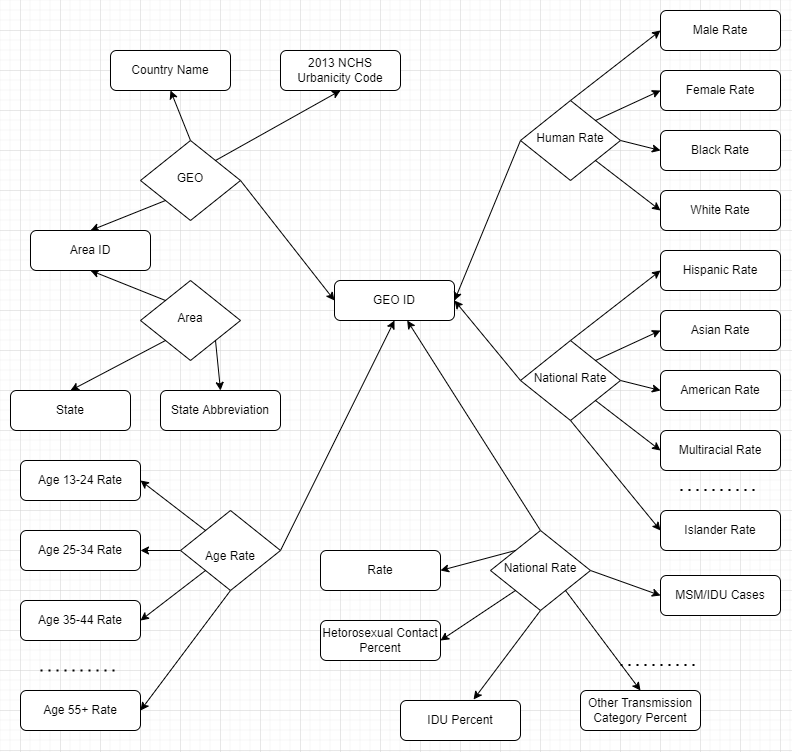

The diagram above was exported from draw.io. Its source (the exported page's mxGraphModel, read from the mxfile embedded in the PNG):
<mxGraphModel dx="1240" dy="790" grid="1" gridSize="10" guides="1" tooltips="1" connect="1" arrows="1" fold="1" page="1" pageScale="1" pageWidth="827" pageHeight="1169" math="0" shadow="0">
  <root>
    <mxCell id="WIyWlLk6GJQsqaUBKTNV-0" />
    <mxCell id="WIyWlLk6GJQsqaUBKTNV-1" parent="WIyWlLk6GJQsqaUBKTNV-0" />
    <mxCell id="WIyWlLk6GJQsqaUBKTNV-3" value="GEO ID" style="rounded=1;whiteSpace=wrap;html=1;fontSize=12;glass=0;strokeWidth=1;shadow=0;" parent="WIyWlLk6GJQsqaUBKTNV-1" vertex="1">
      <mxGeometry x="354" y="290" width="120" height="40" as="geometry" />
    </mxCell>
    <mxCell id="fs1wBmDd4Zx_q7scEAWd-0" style="edgeStyle=none;rounded=0;orthogonalLoop=1;jettySize=auto;html=1;exitX=0.5;exitY=0;exitDx=0;exitDy=0;entryX=0.5;entryY=1;entryDx=0;entryDy=0;" edge="1" parent="WIyWlLk6GJQsqaUBKTNV-1" source="WIyWlLk6GJQsqaUBKTNV-6" target="WIyWlLk6GJQsqaUBKTNV-7">
      <mxGeometry relative="1" as="geometry" />
    </mxCell>
    <mxCell id="fs1wBmDd4Zx_q7scEAWd-3" style="edgeStyle=none;rounded=0;orthogonalLoop=1;jettySize=auto;html=1;exitX=1;exitY=0;exitDx=0;exitDy=0;entryX=0.5;entryY=1;entryDx=0;entryDy=0;" edge="1" parent="WIyWlLk6GJQsqaUBKTNV-1" source="WIyWlLk6GJQsqaUBKTNV-6" target="fs1wBmDd4Zx_q7scEAWd-2">
      <mxGeometry relative="1" as="geometry" />
    </mxCell>
    <mxCell id="fs1wBmDd4Zx_q7scEAWd-5" style="edgeStyle=none;rounded=0;orthogonalLoop=1;jettySize=auto;html=1;exitX=0;exitY=1;exitDx=0;exitDy=0;entryX=0.5;entryY=0;entryDx=0;entryDy=0;" edge="1" parent="WIyWlLk6GJQsqaUBKTNV-1" source="WIyWlLk6GJQsqaUBKTNV-6" target="fs1wBmDd4Zx_q7scEAWd-4">
      <mxGeometry relative="1" as="geometry" />
    </mxCell>
    <mxCell id="fs1wBmDd4Zx_q7scEAWd-13" style="edgeStyle=none;rounded=0;orthogonalLoop=1;jettySize=auto;html=1;exitX=1;exitY=0.5;exitDx=0;exitDy=0;entryX=0;entryY=0.5;entryDx=0;entryDy=0;" edge="1" parent="WIyWlLk6GJQsqaUBKTNV-1" source="WIyWlLk6GJQsqaUBKTNV-6" target="WIyWlLk6GJQsqaUBKTNV-3">
      <mxGeometry relative="1" as="geometry" />
    </mxCell>
    <mxCell id="WIyWlLk6GJQsqaUBKTNV-6" value="GEO" style="rhombus;whiteSpace=wrap;html=1;shadow=0;fontFamily=Helvetica;fontSize=12;align=center;strokeWidth=1;spacing=6;spacingTop=-4;" parent="WIyWlLk6GJQsqaUBKTNV-1" vertex="1">
      <mxGeometry x="160" y="150" width="100" height="80" as="geometry" />
    </mxCell>
    <mxCell id="WIyWlLk6GJQsqaUBKTNV-7" value="Country Name" style="rounded=1;whiteSpace=wrap;html=1;fontSize=12;glass=0;strokeWidth=1;shadow=0;" parent="WIyWlLk6GJQsqaUBKTNV-1" vertex="1">
      <mxGeometry x="130" y="60" width="120" height="40" as="geometry" />
    </mxCell>
    <mxCell id="fs1wBmDd4Zx_q7scEAWd-6" style="edgeStyle=none;rounded=0;orthogonalLoop=1;jettySize=auto;html=1;exitX=1;exitY=1;exitDx=0;exitDy=0;entryX=0.5;entryY=0;entryDx=0;entryDy=0;" edge="1" parent="WIyWlLk6GJQsqaUBKTNV-1" source="WIyWlLk6GJQsqaUBKTNV-10" target="WIyWlLk6GJQsqaUBKTNV-12">
      <mxGeometry relative="1" as="geometry" />
    </mxCell>
    <mxCell id="fs1wBmDd4Zx_q7scEAWd-7" style="edgeStyle=none;rounded=0;orthogonalLoop=1;jettySize=auto;html=1;exitX=0;exitY=1;exitDx=0;exitDy=0;entryX=0.5;entryY=0;entryDx=0;entryDy=0;" edge="1" parent="WIyWlLk6GJQsqaUBKTNV-1" source="WIyWlLk6GJQsqaUBKTNV-10" target="WIyWlLk6GJQsqaUBKTNV-11">
      <mxGeometry relative="1" as="geometry" />
    </mxCell>
    <mxCell id="fs1wBmDd4Zx_q7scEAWd-9" style="edgeStyle=none;rounded=0;orthogonalLoop=1;jettySize=auto;html=1;exitX=0;exitY=0;exitDx=0;exitDy=0;entryX=0.5;entryY=1;entryDx=0;entryDy=0;" edge="1" parent="WIyWlLk6GJQsqaUBKTNV-1" source="WIyWlLk6GJQsqaUBKTNV-10" target="fs1wBmDd4Zx_q7scEAWd-4">
      <mxGeometry relative="1" as="geometry" />
    </mxCell>
    <mxCell id="WIyWlLk6GJQsqaUBKTNV-10" value="Area" style="rhombus;whiteSpace=wrap;html=1;shadow=0;fontFamily=Helvetica;fontSize=12;align=center;strokeWidth=1;spacing=6;spacingTop=-4;" parent="WIyWlLk6GJQsqaUBKTNV-1" vertex="1">
      <mxGeometry x="160" y="290" width="100" height="80" as="geometry" />
    </mxCell>
    <mxCell id="WIyWlLk6GJQsqaUBKTNV-11" value="State" style="rounded=1;whiteSpace=wrap;html=1;fontSize=12;glass=0;strokeWidth=1;shadow=0;" parent="WIyWlLk6GJQsqaUBKTNV-1" vertex="1">
      <mxGeometry x="30" y="400" width="120" height="40" as="geometry" />
    </mxCell>
    <mxCell id="WIyWlLk6GJQsqaUBKTNV-12" value="State Abbreviation" style="rounded=1;whiteSpace=wrap;html=1;fontSize=12;glass=0;strokeWidth=1;shadow=0;" parent="WIyWlLk6GJQsqaUBKTNV-1" vertex="1">
      <mxGeometry x="180" y="400" width="120" height="40" as="geometry" />
    </mxCell>
    <mxCell id="fs1wBmDd4Zx_q7scEAWd-2" value="&lt;span style=&quot;text-align: left;&quot;&gt;2013 NCHS Urbanicity Code&lt;/span&gt;" style="rounded=1;whiteSpace=wrap;html=1;fontSize=12;glass=0;strokeWidth=1;shadow=0;" vertex="1" parent="WIyWlLk6GJQsqaUBKTNV-1">
      <mxGeometry x="300" y="60" width="120" height="40" as="geometry" />
    </mxCell>
    <mxCell id="fs1wBmDd4Zx_q7scEAWd-4" value="&lt;span style=&quot;text-align: left;&quot;&gt;Area ID&lt;/span&gt;" style="rounded=1;whiteSpace=wrap;html=1;fontSize=12;glass=0;strokeWidth=1;shadow=0;" vertex="1" parent="WIyWlLk6GJQsqaUBKTNV-1">
      <mxGeometry x="50" y="240" width="120" height="40" as="geometry" />
    </mxCell>
    <mxCell id="fs1wBmDd4Zx_q7scEAWd-14" style="edgeStyle=none;rounded=0;orthogonalLoop=1;jettySize=auto;html=1;exitX=0;exitY=0.5;exitDx=0;exitDy=0;entryX=1;entryY=0.5;entryDx=0;entryDy=0;" edge="1" parent="WIyWlLk6GJQsqaUBKTNV-1" source="fs1wBmDd4Zx_q7scEAWd-10" target="WIyWlLk6GJQsqaUBKTNV-3">
      <mxGeometry relative="1" as="geometry" />
    </mxCell>
    <mxCell id="fs1wBmDd4Zx_q7scEAWd-21" style="edgeStyle=none;rounded=0;orthogonalLoop=1;jettySize=auto;html=1;exitX=0.5;exitY=0;exitDx=0;exitDy=0;entryX=0;entryY=0.5;entryDx=0;entryDy=0;" edge="1" parent="WIyWlLk6GJQsqaUBKTNV-1" source="fs1wBmDd4Zx_q7scEAWd-10" target="fs1wBmDd4Zx_q7scEAWd-15">
      <mxGeometry relative="1" as="geometry" />
    </mxCell>
    <mxCell id="fs1wBmDd4Zx_q7scEAWd-22" style="edgeStyle=none;rounded=0;orthogonalLoop=1;jettySize=auto;html=1;exitX=1;exitY=0;exitDx=0;exitDy=0;entryX=0;entryY=0.5;entryDx=0;entryDy=0;" edge="1" parent="WIyWlLk6GJQsqaUBKTNV-1" source="fs1wBmDd4Zx_q7scEAWd-10" target="fs1wBmDd4Zx_q7scEAWd-16">
      <mxGeometry relative="1" as="geometry" />
    </mxCell>
    <mxCell id="fs1wBmDd4Zx_q7scEAWd-23" style="edgeStyle=none;rounded=0;orthogonalLoop=1;jettySize=auto;html=1;exitX=1;exitY=0.5;exitDx=0;exitDy=0;entryX=0;entryY=0.5;entryDx=0;entryDy=0;" edge="1" parent="WIyWlLk6GJQsqaUBKTNV-1" source="fs1wBmDd4Zx_q7scEAWd-10" target="fs1wBmDd4Zx_q7scEAWd-17">
      <mxGeometry relative="1" as="geometry" />
    </mxCell>
    <mxCell id="fs1wBmDd4Zx_q7scEAWd-24" style="edgeStyle=none;rounded=0;orthogonalLoop=1;jettySize=auto;html=1;exitX=1;exitY=1;exitDx=0;exitDy=0;entryX=0;entryY=0.5;entryDx=0;entryDy=0;" edge="1" parent="WIyWlLk6GJQsqaUBKTNV-1" source="fs1wBmDd4Zx_q7scEAWd-10" target="fs1wBmDd4Zx_q7scEAWd-18">
      <mxGeometry relative="1" as="geometry" />
    </mxCell>
    <mxCell id="fs1wBmDd4Zx_q7scEAWd-10" value="Human Rate" style="rhombus;whiteSpace=wrap;html=1;shadow=0;fontFamily=Helvetica;fontSize=12;align=center;strokeWidth=1;spacing=6;spacingTop=-4;" vertex="1" parent="WIyWlLk6GJQsqaUBKTNV-1">
      <mxGeometry x="540" y="110" width="100" height="80" as="geometry" />
    </mxCell>
    <mxCell id="fs1wBmDd4Zx_q7scEAWd-15" value="&lt;span style=&quot;text-align: left;&quot;&gt;Male Rate&lt;/span&gt;" style="rounded=1;whiteSpace=wrap;html=1;fontSize=12;glass=0;strokeWidth=1;shadow=0;" vertex="1" parent="WIyWlLk6GJQsqaUBKTNV-1">
      <mxGeometry x="680" y="20" width="120" height="40" as="geometry" />
    </mxCell>
    <mxCell id="fs1wBmDd4Zx_q7scEAWd-16" value="&lt;span style=&quot;text-align: left;&quot;&gt;Female Rate&lt;/span&gt;" style="rounded=1;whiteSpace=wrap;html=1;fontSize=12;glass=0;strokeWidth=1;shadow=0;" vertex="1" parent="WIyWlLk6GJQsqaUBKTNV-1">
      <mxGeometry x="680" y="80" width="120" height="40" as="geometry" />
    </mxCell>
    <mxCell id="fs1wBmDd4Zx_q7scEAWd-17" value="&lt;span style=&quot;text-align: left;&quot;&gt;Black Rate&lt;/span&gt;" style="rounded=1;whiteSpace=wrap;html=1;fontSize=12;glass=0;strokeWidth=1;shadow=0;" vertex="1" parent="WIyWlLk6GJQsqaUBKTNV-1">
      <mxGeometry x="680" y="140" width="120" height="40" as="geometry" />
    </mxCell>
    <mxCell id="fs1wBmDd4Zx_q7scEAWd-18" value="&lt;span style=&quot;text-align: left;&quot;&gt;White Rate&lt;/span&gt;" style="rounded=1;whiteSpace=wrap;html=1;fontSize=12;glass=0;strokeWidth=1;shadow=0;" vertex="1" parent="WIyWlLk6GJQsqaUBKTNV-1">
      <mxGeometry x="680" y="200" width="120" height="40" as="geometry" />
    </mxCell>
    <mxCell id="fs1wBmDd4Zx_q7scEAWd-29" style="edgeStyle=none;rounded=0;orthogonalLoop=1;jettySize=auto;html=1;exitX=0.5;exitY=0;exitDx=0;exitDy=0;entryX=0;entryY=0.5;entryDx=0;entryDy=0;" edge="1" parent="WIyWlLk6GJQsqaUBKTNV-1" source="fs1wBmDd4Zx_q7scEAWd-34" target="fs1wBmDd4Zx_q7scEAWd-35">
      <mxGeometry relative="1" as="geometry" />
    </mxCell>
    <mxCell id="fs1wBmDd4Zx_q7scEAWd-30" style="edgeStyle=none;rounded=0;orthogonalLoop=1;jettySize=auto;html=1;exitX=1;exitY=0;exitDx=0;exitDy=0;entryX=0;entryY=0.5;entryDx=0;entryDy=0;" edge="1" parent="WIyWlLk6GJQsqaUBKTNV-1" source="fs1wBmDd4Zx_q7scEAWd-34" target="fs1wBmDd4Zx_q7scEAWd-36">
      <mxGeometry relative="1" as="geometry" />
    </mxCell>
    <mxCell id="fs1wBmDd4Zx_q7scEAWd-31" style="edgeStyle=none;rounded=0;orthogonalLoop=1;jettySize=auto;html=1;exitX=1;exitY=0.5;exitDx=0;exitDy=0;entryX=0;entryY=0.5;entryDx=0;entryDy=0;" edge="1" parent="WIyWlLk6GJQsqaUBKTNV-1" source="fs1wBmDd4Zx_q7scEAWd-34" target="fs1wBmDd4Zx_q7scEAWd-37">
      <mxGeometry relative="1" as="geometry" />
    </mxCell>
    <mxCell id="fs1wBmDd4Zx_q7scEAWd-32" style="edgeStyle=none;rounded=0;orthogonalLoop=1;jettySize=auto;html=1;exitX=1;exitY=1;exitDx=0;exitDy=0;entryX=0;entryY=0.5;entryDx=0;entryDy=0;" edge="1" parent="WIyWlLk6GJQsqaUBKTNV-1" source="fs1wBmDd4Zx_q7scEAWd-34" target="fs1wBmDd4Zx_q7scEAWd-38">
      <mxGeometry relative="1" as="geometry" />
    </mxCell>
    <mxCell id="fs1wBmDd4Zx_q7scEAWd-33" style="edgeStyle=none;rounded=0;orthogonalLoop=1;jettySize=auto;html=1;exitX=0.5;exitY=1;exitDx=0;exitDy=0;entryX=0;entryY=0.5;entryDx=0;entryDy=0;" edge="1" parent="WIyWlLk6GJQsqaUBKTNV-1" source="fs1wBmDd4Zx_q7scEAWd-34" target="fs1wBmDd4Zx_q7scEAWd-39">
      <mxGeometry relative="1" as="geometry" />
    </mxCell>
    <mxCell id="fs1wBmDd4Zx_q7scEAWd-41" style="edgeStyle=none;rounded=0;orthogonalLoop=1;jettySize=auto;html=1;exitX=0;exitY=0.5;exitDx=0;exitDy=0;entryX=1;entryY=0.5;entryDx=0;entryDy=0;" edge="1" parent="WIyWlLk6GJQsqaUBKTNV-1" source="fs1wBmDd4Zx_q7scEAWd-34" target="WIyWlLk6GJQsqaUBKTNV-3">
      <mxGeometry relative="1" as="geometry" />
    </mxCell>
    <mxCell id="fs1wBmDd4Zx_q7scEAWd-34" value="National Rate" style="rhombus;whiteSpace=wrap;html=1;shadow=0;fontFamily=Helvetica;fontSize=12;align=center;strokeWidth=1;spacing=6;spacingTop=-4;" vertex="1" parent="WIyWlLk6GJQsqaUBKTNV-1">
      <mxGeometry x="540" y="350" width="100" height="80" as="geometry" />
    </mxCell>
    <mxCell id="fs1wBmDd4Zx_q7scEAWd-35" value="&lt;span style=&quot;text-align: left;&quot;&gt;Hispanic Rate&lt;/span&gt;" style="rounded=1;whiteSpace=wrap;html=1;fontSize=12;glass=0;strokeWidth=1;shadow=0;" vertex="1" parent="WIyWlLk6GJQsqaUBKTNV-1">
      <mxGeometry x="680" y="260" width="120" height="40" as="geometry" />
    </mxCell>
    <mxCell id="fs1wBmDd4Zx_q7scEAWd-36" value="&lt;span style=&quot;text-align: left;&quot;&gt;Asian Rate&lt;/span&gt;" style="rounded=1;whiteSpace=wrap;html=1;fontSize=12;glass=0;strokeWidth=1;shadow=0;" vertex="1" parent="WIyWlLk6GJQsqaUBKTNV-1">
      <mxGeometry x="680" y="320" width="120" height="40" as="geometry" />
    </mxCell>
    <mxCell id="fs1wBmDd4Zx_q7scEAWd-37" value="&lt;span style=&quot;text-align: left;&quot;&gt;American Rate&lt;/span&gt;" style="rounded=1;whiteSpace=wrap;html=1;fontSize=12;glass=0;strokeWidth=1;shadow=0;" vertex="1" parent="WIyWlLk6GJQsqaUBKTNV-1">
      <mxGeometry x="680" y="380" width="120" height="40" as="geometry" />
    </mxCell>
    <mxCell id="fs1wBmDd4Zx_q7scEAWd-38" value="&lt;span style=&quot;text-align: left;&quot;&gt;Multiracial Rate&lt;/span&gt;" style="rounded=1;whiteSpace=wrap;html=1;fontSize=12;glass=0;strokeWidth=1;shadow=0;" vertex="1" parent="WIyWlLk6GJQsqaUBKTNV-1">
      <mxGeometry x="680" y="440" width="120" height="40" as="geometry" />
    </mxCell>
    <mxCell id="fs1wBmDd4Zx_q7scEAWd-39" value="&lt;span style=&quot;text-align: left;&quot;&gt;Islander Rate&lt;/span&gt;" style="rounded=1;whiteSpace=wrap;html=1;fontSize=12;glass=0;strokeWidth=1;shadow=0;" vertex="1" parent="WIyWlLk6GJQsqaUBKTNV-1">
      <mxGeometry x="680" y="520" width="120" height="40" as="geometry" />
    </mxCell>
    <mxCell id="fs1wBmDd4Zx_q7scEAWd-40" value="" style="endArrow=none;dashed=1;html=1;dashPattern=1 3;strokeWidth=2;rounded=0;" edge="1" parent="WIyWlLk6GJQsqaUBKTNV-1">
      <mxGeometry width="50" height="50" relative="1" as="geometry">
        <mxPoint x="700" y="499.5" as="sourcePoint" />
        <mxPoint x="780" y="499.5" as="targetPoint" />
      </mxGeometry>
    </mxCell>
    <mxCell id="fs1wBmDd4Zx_q7scEAWd-55" style="edgeStyle=none;rounded=0;orthogonalLoop=1;jettySize=auto;html=1;exitX=0;exitY=0;exitDx=0;exitDy=0;entryX=1;entryY=0.5;entryDx=0;entryDy=0;" edge="1" parent="WIyWlLk6GJQsqaUBKTNV-1" source="fs1wBmDd4Zx_q7scEAWd-48" target="fs1wBmDd4Zx_q7scEAWd-49">
      <mxGeometry relative="1" as="geometry" />
    </mxCell>
    <mxCell id="fs1wBmDd4Zx_q7scEAWd-56" style="edgeStyle=none;rounded=0;orthogonalLoop=1;jettySize=auto;html=1;exitX=0;exitY=0.5;exitDx=0;exitDy=0;entryX=1;entryY=0.5;entryDx=0;entryDy=0;" edge="1" parent="WIyWlLk6GJQsqaUBKTNV-1" source="fs1wBmDd4Zx_q7scEAWd-48" target="fs1wBmDd4Zx_q7scEAWd-53">
      <mxGeometry relative="1" as="geometry" />
    </mxCell>
    <mxCell id="fs1wBmDd4Zx_q7scEAWd-57" style="edgeStyle=none;rounded=0;orthogonalLoop=1;jettySize=auto;html=1;exitX=0;exitY=1;exitDx=0;exitDy=0;entryX=1;entryY=0.5;entryDx=0;entryDy=0;" edge="1" parent="WIyWlLk6GJQsqaUBKTNV-1" source="fs1wBmDd4Zx_q7scEAWd-48" target="fs1wBmDd4Zx_q7scEAWd-52">
      <mxGeometry relative="1" as="geometry" />
    </mxCell>
    <mxCell id="fs1wBmDd4Zx_q7scEAWd-58" style="edgeStyle=none;rounded=0;orthogonalLoop=1;jettySize=auto;html=1;exitX=0.5;exitY=1;exitDx=0;exitDy=0;entryX=1;entryY=0.5;entryDx=0;entryDy=0;" edge="1" parent="WIyWlLk6GJQsqaUBKTNV-1" source="fs1wBmDd4Zx_q7scEAWd-48" target="fs1wBmDd4Zx_q7scEAWd-51">
      <mxGeometry relative="1" as="geometry" />
    </mxCell>
    <mxCell id="fs1wBmDd4Zx_q7scEAWd-59" style="edgeStyle=none;rounded=0;orthogonalLoop=1;jettySize=auto;html=1;exitX=1;exitY=0.5;exitDx=0;exitDy=0;entryX=0.5;entryY=1;entryDx=0;entryDy=0;" edge="1" parent="WIyWlLk6GJQsqaUBKTNV-1" source="fs1wBmDd4Zx_q7scEAWd-48" target="WIyWlLk6GJQsqaUBKTNV-3">
      <mxGeometry relative="1" as="geometry" />
    </mxCell>
    <mxCell id="fs1wBmDd4Zx_q7scEAWd-48" value="&lt;br&gt;Age Rate" style="rhombus;whiteSpace=wrap;html=1;shadow=0;fontFamily=Helvetica;fontSize=12;align=center;strokeWidth=1;spacing=6;spacingTop=-4;" vertex="1" parent="WIyWlLk6GJQsqaUBKTNV-1">
      <mxGeometry x="200" y="520" width="100" height="80" as="geometry" />
    </mxCell>
    <mxCell id="fs1wBmDd4Zx_q7scEAWd-49" value="&lt;span style=&quot;text-align: left;&quot;&gt;Age 13-24 Rate&lt;/span&gt;" style="rounded=1;whiteSpace=wrap;html=1;fontSize=12;glass=0;strokeWidth=1;shadow=0;" vertex="1" parent="WIyWlLk6GJQsqaUBKTNV-1">
      <mxGeometry x="40" y="470" width="120" height="40" as="geometry" />
    </mxCell>
    <mxCell id="fs1wBmDd4Zx_q7scEAWd-51" value="&lt;span style=&quot;text-align: left;&quot;&gt;Age 55+ Rate&lt;/span&gt;" style="rounded=1;whiteSpace=wrap;html=1;fontSize=12;glass=0;strokeWidth=1;shadow=0;" vertex="1" parent="WIyWlLk6GJQsqaUBKTNV-1">
      <mxGeometry x="40" y="700" width="120" height="40" as="geometry" />
    </mxCell>
    <mxCell id="fs1wBmDd4Zx_q7scEAWd-52" value="&lt;span style=&quot;text-align: left;&quot;&gt;Age 35-44 Rate&lt;/span&gt;" style="rounded=1;whiteSpace=wrap;html=1;fontSize=12;glass=0;strokeWidth=1;shadow=0;" vertex="1" parent="WIyWlLk6GJQsqaUBKTNV-1">
      <mxGeometry x="40" y="610" width="120" height="40" as="geometry" />
    </mxCell>
    <mxCell id="fs1wBmDd4Zx_q7scEAWd-53" value="&lt;span style=&quot;text-align: left;&quot;&gt;Age 25-34 Rate&lt;/span&gt;" style="rounded=1;whiteSpace=wrap;html=1;fontSize=12;glass=0;strokeWidth=1;shadow=0;" vertex="1" parent="WIyWlLk6GJQsqaUBKTNV-1">
      <mxGeometry x="40" y="540" width="120" height="40" as="geometry" />
    </mxCell>
    <mxCell id="fs1wBmDd4Zx_q7scEAWd-54" value="" style="endArrow=none;dashed=1;html=1;dashPattern=1 3;strokeWidth=2;rounded=0;" edge="1" parent="WIyWlLk6GJQsqaUBKTNV-1">
      <mxGeometry width="50" height="50" relative="1" as="geometry">
        <mxPoint x="60" y="680" as="sourcePoint" />
        <mxPoint x="140" y="680" as="targetPoint" />
      </mxGeometry>
    </mxCell>
    <mxCell id="fs1wBmDd4Zx_q7scEAWd-82" style="edgeStyle=none;rounded=0;orthogonalLoop=1;jettySize=auto;html=1;exitX=0;exitY=0;exitDx=0;exitDy=0;entryX=1;entryY=0.5;entryDx=0;entryDy=0;" edge="1" parent="WIyWlLk6GJQsqaUBKTNV-1" source="fs1wBmDd4Zx_q7scEAWd-75" target="fs1wBmDd4Zx_q7scEAWd-76">
      <mxGeometry relative="1" as="geometry" />
    </mxCell>
    <mxCell id="fs1wBmDd4Zx_q7scEAWd-83" style="edgeStyle=none;rounded=0;orthogonalLoop=1;jettySize=auto;html=1;exitX=0;exitY=1;exitDx=0;exitDy=0;entryX=1;entryY=0.5;entryDx=0;entryDy=0;" edge="1" parent="WIyWlLk6GJQsqaUBKTNV-1" source="fs1wBmDd4Zx_q7scEAWd-75" target="fs1wBmDd4Zx_q7scEAWd-80">
      <mxGeometry relative="1" as="geometry" />
    </mxCell>
    <mxCell id="fs1wBmDd4Zx_q7scEAWd-84" style="edgeStyle=none;rounded=0;orthogonalLoop=1;jettySize=auto;html=1;exitX=0.5;exitY=1;exitDx=0;exitDy=0;entryX=0.609;entryY=-0.025;entryDx=0;entryDy=0;entryPerimeter=0;" edge="1" parent="WIyWlLk6GJQsqaUBKTNV-1" source="fs1wBmDd4Zx_q7scEAWd-75" target="fs1wBmDd4Zx_q7scEAWd-79">
      <mxGeometry relative="1" as="geometry" />
    </mxCell>
    <mxCell id="fs1wBmDd4Zx_q7scEAWd-85" style="edgeStyle=none;rounded=0;orthogonalLoop=1;jettySize=auto;html=1;exitX=1;exitY=1;exitDx=0;exitDy=0;entryX=0.5;entryY=0;entryDx=0;entryDy=0;" edge="1" parent="WIyWlLk6GJQsqaUBKTNV-1" source="fs1wBmDd4Zx_q7scEAWd-75" target="fs1wBmDd4Zx_q7scEAWd-78">
      <mxGeometry relative="1" as="geometry" />
    </mxCell>
    <mxCell id="fs1wBmDd4Zx_q7scEAWd-86" style="edgeStyle=none;rounded=0;orthogonalLoop=1;jettySize=auto;html=1;exitX=1;exitY=0.5;exitDx=0;exitDy=0;entryX=0;entryY=0.5;entryDx=0;entryDy=0;" edge="1" parent="WIyWlLk6GJQsqaUBKTNV-1" source="fs1wBmDd4Zx_q7scEAWd-75" target="fs1wBmDd4Zx_q7scEAWd-77">
      <mxGeometry relative="1" as="geometry" />
    </mxCell>
    <mxCell id="fs1wBmDd4Zx_q7scEAWd-87" style="edgeStyle=none;rounded=0;orthogonalLoop=1;jettySize=auto;html=1;exitX=0.5;exitY=0;exitDx=0;exitDy=0;" edge="1" parent="WIyWlLk6GJQsqaUBKTNV-1" source="fs1wBmDd4Zx_q7scEAWd-75" target="WIyWlLk6GJQsqaUBKTNV-3">
      <mxGeometry relative="1" as="geometry" />
    </mxCell>
    <mxCell id="fs1wBmDd4Zx_q7scEAWd-75" value="National Rate" style="rhombus;whiteSpace=wrap;html=1;shadow=0;fontFamily=Helvetica;fontSize=12;align=center;strokeWidth=1;spacing=6;spacingTop=-4;" vertex="1" parent="WIyWlLk6GJQsqaUBKTNV-1">
      <mxGeometry x="510" y="540" width="100" height="80" as="geometry" />
    </mxCell>
    <mxCell id="fs1wBmDd4Zx_q7scEAWd-76" value="&lt;span style=&quot;text-align: left;&quot;&gt;Rate&lt;/span&gt;" style="rounded=1;whiteSpace=wrap;html=1;fontSize=12;glass=0;strokeWidth=1;shadow=0;" vertex="1" parent="WIyWlLk6GJQsqaUBKTNV-1">
      <mxGeometry x="340" y="560" width="120" height="40" as="geometry" />
    </mxCell>
    <mxCell id="fs1wBmDd4Zx_q7scEAWd-77" value="&lt;span style=&quot;text-align: left;&quot;&gt;MSM/IDU Cases&lt;/span&gt;" style="rounded=1;whiteSpace=wrap;html=1;fontSize=12;glass=0;strokeWidth=1;shadow=0;" vertex="1" parent="WIyWlLk6GJQsqaUBKTNV-1">
      <mxGeometry x="680" y="585" width="120" height="40" as="geometry" />
    </mxCell>
    <mxCell id="fs1wBmDd4Zx_q7scEAWd-78" value="&lt;span style=&quot;text-align: left;&quot;&gt;Other Transmission Category Percent&lt;/span&gt;" style="rounded=1;whiteSpace=wrap;html=1;fontSize=12;glass=0;strokeWidth=1;shadow=0;" vertex="1" parent="WIyWlLk6GJQsqaUBKTNV-1">
      <mxGeometry x="600" y="700" width="120" height="40" as="geometry" />
    </mxCell>
    <mxCell id="fs1wBmDd4Zx_q7scEAWd-79" value="&lt;span style=&quot;text-align: left;&quot;&gt;IDU Percent&lt;/span&gt;" style="rounded=1;whiteSpace=wrap;html=1;fontSize=12;glass=0;strokeWidth=1;shadow=0;" vertex="1" parent="WIyWlLk6GJQsqaUBKTNV-1">
      <mxGeometry x="420" y="710" width="120" height="40" as="geometry" />
    </mxCell>
    <mxCell id="fs1wBmDd4Zx_q7scEAWd-80" value="&lt;span style=&quot;text-align: left;&quot;&gt;Hetorosexual Contact Percent&lt;/span&gt;" style="rounded=1;whiteSpace=wrap;html=1;fontSize=12;glass=0;strokeWidth=1;shadow=0;" vertex="1" parent="WIyWlLk6GJQsqaUBKTNV-1">
      <mxGeometry x="340" y="630" width="120" height="40" as="geometry" />
    </mxCell>
    <mxCell id="fs1wBmDd4Zx_q7scEAWd-81" value="" style="endArrow=none;dashed=1;html=1;dashPattern=1 3;strokeWidth=2;rounded=0;" edge="1" parent="WIyWlLk6GJQsqaUBKTNV-1">
      <mxGeometry width="50" height="50" relative="1" as="geometry">
        <mxPoint x="640" y="674.5" as="sourcePoint" />
        <mxPoint x="720" y="674.5" as="targetPoint" />
      </mxGeometry>
    </mxCell>
  </root>
</mxGraphModel>